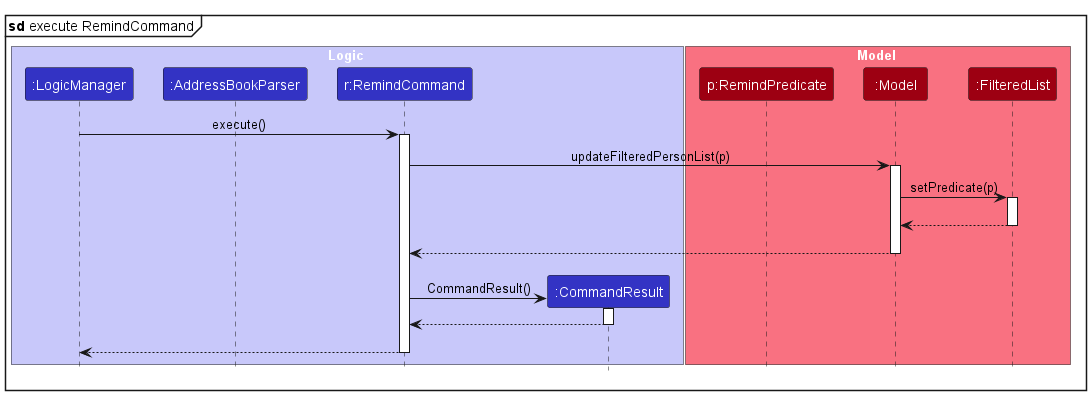

The diagram above was rendered by PlantUML. Its source (embedded in the PNG):
@startuml
mainframe **sd** execute RemindCommand
!include style.puml
skinparam ArrowFontStyle plain

box Logic LOGIC_COLOR_T1
participant ":LogicManager" as LogicManager LOGIC_COLOR
participant ":AddressBookParser" as AddressBookParser LOGIC_COLOR
participant "r:RemindCommand" as RemindCommand LOGIC_COLOR
participant ":CommandResult" as CommandResult LOGIC_COLOR
end box

box Model MODEL_COLOR_T1
participant "p:RemindPredicate" as RemindPredicate MODEL_COLOR
participant ":Model" as Model MODEL_COLOR
participant ":FilteredList" as FilteredList MODEL_COLOR

LogicManager -> RemindCommand : execute()
activate RemindCommand
RemindCommand -> Model : updateFilteredPersonList(p)
activate Model
Model -> FilteredList : setPredicate(p)

activate FilteredList
FilteredList -[hidden]-> Model
FilteredList --> Model
deactivate FilteredList

Model -[hidden]-> RemindCommand
Model --> RemindCommand
deactivate Model
Model -[hidden]-> RemindCommand


create CommandResult
RemindCommand -> CommandResult : CommandResult()
activate CommandResult
CommandResult --> RemindCommand
deactivate CommandResult

RemindCommand -[hidden]-> LogicManager
RemindCommand --> LogicManager
deactivate RemindCommand

@enduml